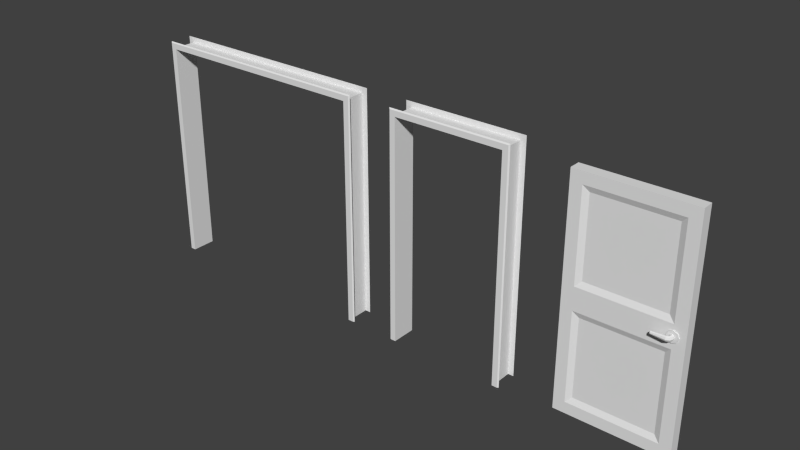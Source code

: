 # Source: doors.blend  (saved by Blender 2.67.0; exported with 4.5.12 LTS)
import bpy
from mathutils import Matrix  # noqa: F401  (used for matrix-valued properties, if any)

bpy.ops.wm.read_factory_settings(use_empty=True)
scene = bpy.context.scene
scene.name = 'Scene'

# ---- collections
col_collection_1 = bpy.data.collections.new('Collection 1'); scene.collection.children.link(col_collection_1)

# ---- world
world_world = bpy.data.worlds.new('World'); scene.world = world_world
world_world.color = (0.05088, 0.05088, 0.05088)
world_world.use_sun_shadow = False
world_world.sun_shadow_jitter_overblur = 0.0
world_world.cycles.sampling_method = 'MANUAL'
world_world.cycles.sample_map_resolution = 256

# ---- meshes
me_cube = bpy.data.meshes.new('Cube')
me_cube.from_pydata([(0.01, -3.775e-09, 0.05), (0.01, 3.775e-09, -0.05), (0.99, 3.775e-09, -0.05), (0.99, -3.775e-09, 0.05), (0.01, 1.99, 0.05), (0.01, 1.99, -0.05), (0.99, 1.99, -0.05), (0.99, 1.99, 0.05), (0.01, 0.995, -0.05), (0.01, 0.995, 0.05), (0.99, 1.0, -0.05), (0.99, 1.0, 0.05), (0.89, 0.895, 0.05), (0.89, 0.1, 0.05), (0.11, 0.1, 0.05), (0.11, 0.895, 0.05), (0.11, 1.095, 0.05), (0.11, 1.89, 0.05), (0.89, 1.89, 0.05), (0.89, 1.095, 0.05), (0.11, 1.89, -0.05), (0.89, 1.89, -0.05), (0.11, 1.095, -0.05), (0.89, 1.095, -0.05), (0.11, 0.895, -0.05), (0.11, 0.1, -0.05), (0.89, 0.895, -0.05), (0.89, 0.1, -0.05), (0.84, 0.845, 0.03), (0.84, 0.15, 0.03), (0.16, 0.15, 0.03), (0.16, 0.845, 0.03), (0.16, 1.145, 0.03), (0.16, 1.84, 0.03), (0.84, 1.84, 0.03), (0.84, 1.145, 0.03), (0.16, 0.845, -0.03), (0.16, 0.15, -0.03), (0.84, 0.845, -0.03), (0.84, 0.15, -0.03), (0.16, 1.84, -0.03), (0.84, 1.84, -0.03), (0.16, 1.145, -0.03), (0.84, 1.145, -0.03), (0.79, 1.0, 0.05), (0.79, 1.0, -0.05), (0.89, 0.9503, 0.05), (0.8546, 0.965, 0.05), (0.84, 1.0, 0.05), (0.8546, 1.036, 0.05), (0.89, 1.05, 0.05), (0.9254, 1.036, 0.05), (0.94, 1.0, 0.05), (0.9254, 0.965, 0.05), (0.89, 0.9503, -0.05), (0.8546, 0.965, -0.05), (0.84, 1.0, -0.05), (0.8546, 1.036, -0.05), (0.89, 1.05, -0.05), (0.9254, 1.036, -0.05), (0.94, 1.0, -0.05), (0.9254, 0.965, -0.05), (0.89, 0.9503, 0.06), (0.8546, 0.965, 0.06), (0.84, 1.0, 0.06), (0.8546, 1.036, 0.06), (0.89, 1.05, 0.06), (0.9254, 1.036, 0.06), (0.94, 1.0, 0.06), (0.9254, 0.965, 0.06), (0.89, 0.9503, -0.06), (0.8546, 0.965, -0.06), (0.84, 1.0, -0.06), (0.8546, 1.036, -0.06), (0.89, 1.05, -0.06), (0.9254, 1.036, -0.06), (0.94, 1.0, -0.06), (0.9254, 0.965, -0.06), (0.89, 0.9793, 0.06), (0.8752, 0.9854, 0.06), (0.869, 1.0, 0.06), (0.8752, 1.015, 0.06), (0.89, 1.021, 0.06), (0.9048, 1.015, 0.06), (0.911, 1.0, 0.06), (0.9048, 0.9854, 0.06), (0.89, 0.9793, 0.08), (0.8752, 0.9854, 0.08), (0.8752, 1.015, 0.08), (0.89, 1.021, 0.08), (0.9048, 1.015, 0.08), (0.911, 1.0, 0.08), (0.9048, 0.9854, 0.08), (0.8838, 0.9793, 0.09485), (0.8733, 0.9854, 0.08435), (0.869, 1.0, 0.08), (0.8733, 1.015, 0.08435), (0.8838, 1.021, 0.09485), (0.8943, 1.015, 0.1053), (0.8987, 1.0, 0.1097), (0.8943, 0.9854, 0.1053), (0.869, 0.9793, 0.101), (0.869, 0.9854, 0.08615), (0.869, 1.015, 0.08615), (0.869, 1.021, 0.101), (0.869, 1.015, 0.1158), (0.869, 1.0, 0.122), (0.869, 0.9854, 0.1158), (0.749, 1.0, 0.0884), (0.749, 0.9877, 0.101), (0.749, 0.9913, 0.09209), (0.749, 1.009, 0.09209), (0.749, 1.013, 0.101), (0.749, 1.009, 0.1099), (0.749, 1.0, 0.1136), (0.749, 0.9913, 0.1099), (0.74, 1.0, 0.1), (0.89, 0.9793, -0.06), (0.8752, 0.9854, -0.06), (0.869, 1.0, -0.06), (0.8752, 1.015, -0.06), (0.89, 1.021, -0.06), (0.9048, 1.015, -0.06), (0.911, 1.0, -0.06), (0.9048, 0.9854, -0.06), (0.89, 0.9793, -0.08), (0.8752, 0.9854, -0.08), (0.8752, 1.015, -0.08), (0.89, 1.021, -0.08), (0.9048, 1.015, -0.08), (0.911, 1.0, -0.08), (0.9048, 0.9854, -0.08), (0.8838, 0.9793, -0.09485), (0.8733, 0.9854, -0.08435), (0.869, 1.0, -0.08), (0.8733, 1.015, -0.08435), (0.8838, 1.021, -0.09485), (0.8943, 1.015, -0.1053), (0.8987, 1.0, -0.1097), (0.8943, 0.9854, -0.1053), (0.869, 0.9793, -0.101), (0.869, 0.9854, -0.08615), (0.869, 1.015, -0.08615), (0.869, 1.021, -0.101), (0.869, 1.015, -0.1158), (0.869, 1.0, -0.122), (0.869, 0.9854, -0.1158), (0.749, 1.0, -0.0884), (0.749, 0.9877, -0.101), (0.749, 0.9913, -0.09209), (0.749, 1.009, -0.09209), (0.749, 1.013, -0.101), (0.749, 1.009, -0.1099), (0.749, 1.0, -0.1136), (0.749, 0.9913, -0.1099), (0.74, 1.0, -0.1)], [], [(9, 8, 1, 0), (36, 38, 39, 37), (10, 11, 3, 2), (28, 31, 30, 29), (0, 1, 2, 3), (7, 6, 5, 4), (4, 5, 8, 9), (40, 41, 43, 42), (6, 7, 11, 10), (34, 33, 32, 35), (12, 13, 3, 11), (13, 14, 0, 3), (14, 15, 9, 0), (16, 17, 4, 9), (17, 18, 7, 4), (18, 19, 11, 7), (21, 20, 5, 6), (20, 22, 8, 5), (23, 21, 6, 10), (24, 25, 1, 8), (27, 26, 10, 2), (25, 27, 2, 1), (28, 29, 13, 12), (29, 30, 14, 13), (30, 31, 15, 14), (31, 28, 12, 15), (32, 33, 17, 16), (33, 34, 18, 17), (34, 35, 19, 18), (35, 32, 16, 19), (36, 37, 25, 24), (39, 38, 26, 27), (37, 39, 27, 25), (38, 36, 24, 26), (41, 40, 20, 21), (40, 42, 22, 20), (43, 41, 21, 23), (42, 43, 23, 22), (19, 49, 50), (44, 49, 19), (49, 44, 48), (48, 44, 47), (12, 47, 44), (47, 12, 46), (46, 12, 53), (11, 53, 12), (53, 11, 52), (52, 11, 51), (19, 51, 11), (51, 19, 50), (26, 54, 61), (61, 10, 26), (61, 60, 10), (60, 59, 10), (59, 23, 10), (59, 58, 23), (58, 57, 23), (45, 23, 57), (57, 56, 45), (56, 55, 45), (26, 45, 55), (55, 54, 26), (46, 53, 69, 62), (49, 48, 64, 65), (51, 50, 66, 67), (53, 52, 68, 69), (48, 47, 63, 64), (50, 49, 65, 66), (52, 51, 67, 68), (47, 46, 62, 63), (61, 77, 76, 60), (56, 72, 71, 55), (58, 74, 73, 57), (60, 76, 75, 59), (55, 71, 70, 54), (54, 70, 77, 61), (57, 73, 72, 56), (59, 75, 74, 58), (64, 63, 79, 80), (66, 65, 81, 82), (68, 67, 83, 84), (63, 62, 78, 79), (62, 69, 85, 78), (65, 64, 80, 81), (67, 66, 82, 83), (69, 68, 84, 85), (82, 81, 88, 89), (84, 83, 90, 91), (79, 78, 86, 87), (78, 85, 92, 86), (83, 82, 89, 90), (85, 84, 91, 92), (90, 89, 97, 98), (92, 91, 99, 100), (89, 88, 96, 97), (91, 90, 98, 99), (87, 86, 93, 94), (86, 92, 100, 93), (99, 98, 105, 106), (94, 93, 101, 102), (93, 100, 107, 101), (98, 97, 104, 105), (100, 99, 106, 107), (97, 96, 103, 104), (81, 80, 95, 88), (80, 79, 87, 95), (95, 87, 94), (88, 95, 96), (96, 95, 103), (95, 94, 102), (106, 105, 113, 114), (101, 107, 115, 109), (103, 95, 108, 111), (102, 101, 109, 110), (105, 104, 112, 113), (107, 106, 114, 115), (95, 102, 110, 108), (104, 103, 111, 112), (116, 113, 112), (116, 114, 113), (116, 115, 114), (116, 109, 115), (116, 110, 109), (116, 108, 110), (116, 111, 108), (116, 112, 111), (121, 128, 127, 120), (123, 130, 129, 122), (118, 126, 125, 117), (117, 125, 131, 124), (122, 129, 128, 121), (124, 131, 130, 123), (129, 137, 136, 128), (131, 139, 138, 130), (128, 136, 135, 127), (130, 138, 137, 129), (126, 133, 132, 125), (125, 132, 139, 131), (138, 145, 144, 137), (133, 141, 140, 132), (132, 140, 146, 139), (137, 144, 143, 136), (139, 146, 145, 138), (136, 143, 142, 135), (120, 127, 134, 119), (119, 134, 126, 118), (127, 135, 134), (145, 153, 152, 144), (140, 148, 154, 146), (142, 150, 147, 134), (141, 149, 148, 140), (144, 152, 151, 143), (146, 154, 153, 145), (134, 147, 149, 141), (143, 151, 150, 142), (155, 151, 152), (155, 152, 153), (155, 153, 154), (155, 154, 148), (155, 148, 149), (155, 149, 147), (155, 147, 150), (155, 150, 151), (72, 119, 118, 71), (74, 121, 120, 73), (76, 123, 122, 75), (71, 118, 117, 70), (70, 117, 124, 77), (73, 120, 119, 72), (75, 122, 121, 74), (77, 124, 123, 76), (23, 45, 8, 22), (45, 26, 24, 8), (16, 9, 44, 19), (15, 12, 44, 9)])
me_cube.use_remesh_preserve_volume = False
me_cube.use_remesh_preserve_attributes = False
me_cube.use_mirror_vertex_groups = False
me_cube.update()
me_cube_001 = bpy.data.meshes.new('Cube.001')
me_cube_001.from_pydata([(-1.0, -8.305e-09, 0.11), (-1.0, 8.305e-09, -0.11), (-0.99, 8.305e-09, -0.11), (-0.99, -8.305e-09, 0.11), (-0.99, 7.55e-09, -0.1), (-0.99, -7.55e-09, 0.1), (-1.0, -7.55e-09, 0.1), (-1.0, 7.55e-09, -0.1), (-1.0, 2.0, -0.11), (-1.05, -7.55e-09, 0.1), (-1.04, -7.55e-09, 0.1), (-1.04, -8.305e-09, 0.11), (-1.0, 2.0, 0.11), (-1.05, 7.55e-09, -0.1), (-1.04, 7.55e-09, -0.1), (-1.04, 8.305e-09, -0.11), (-0.99, 1.99, 0.1), (-0.99, 1.99, -0.1), (-0.99, 1.99, 0.11), (-0.99, 1.99, -0.11), (-1.0, 2.0, 0.1), (-1.0, 2.0, -0.1), (-1.05, 2.05, 0.1), (-1.04, 2.04, 0.1), (-1.04, 2.04, 0.11), (-1.05, 2.05, -0.1), (-1.04, 2.04, -0.1), (-1.04, 2.04, -0.11), (1.0, 2.0, -0.11), (1.0, 2.0, 0.11), (0.99, 1.99, 0.1), (0.99, 1.99, -0.1), (0.99, 1.99, 0.11), (0.99, 1.99, -0.11), (1.0, 2.0, 0.1), (1.0, 2.0, -0.1), (1.05, 2.05, 0.1), (1.04, 2.04, 0.1), (1.04, 2.04, 0.11), (1.05, 2.05, -0.1), (1.04, 2.04, -0.1), (1.04, 2.04, -0.11), (1.0, 8.305e-09, -0.11), (1.0, -8.305e-09, 0.11), (0.99, -7.55e-09, 0.1), (0.99, 7.55e-09, -0.1), (0.99, -8.305e-09, 0.11), (0.99, 8.305e-09, -0.11), (1.0, -7.55e-09, 0.1), (1.0, 7.55e-09, -0.1), (1.05, -7.55e-09, 0.1), (1.04, -7.55e-09, 0.1), (1.04, -8.305e-09, 0.11), (1.05, 7.55e-09, -0.1), (1.04, 7.55e-09, -0.1), (1.04, 8.305e-09, -0.11)], [], [(1, 7, 14, 15), (20, 34, 35, 21), (6, 0, 11, 10), (6, 7, 4, 5), (7, 1, 2, 4), (0, 6, 5, 3), (23, 37, 34, 20), (10, 11, 9), (15, 14, 13), (26, 40, 39, 25), (16, 30, 32, 18), (27, 41, 28, 8), (8, 28, 33, 19), (18, 32, 29, 12), (6, 20, 21, 7), (7, 21, 26, 14), (2, 19, 17, 4), (15, 27, 8, 1), (9, 22, 23, 10), (4, 17, 16, 5), (14, 26, 25, 13), (0, 12, 24, 11), (3, 18, 12, 0), (1, 8, 19, 2), (11, 24, 22, 9), (5, 16, 18, 3), (13, 25, 27, 15), (10, 23, 20, 6), (32, 46, 43, 29), (31, 45, 44, 30), (36, 50, 51, 37), (39, 53, 55, 41), (29, 43, 52, 38), (33, 47, 45, 31), (35, 49, 54, 40), (24, 38, 36, 22), (21, 35, 40, 26), (19, 33, 31, 17), (25, 39, 41, 27), (22, 36, 37, 23), (17, 31, 30, 16), (12, 29, 38, 24), (48, 51, 52, 43), (42, 55, 54, 49), (48, 44, 45, 49), (49, 45, 47, 42), (43, 46, 44, 48), (51, 50, 52), (55, 53, 54), (28, 42, 47, 33), (41, 55, 42, 28), (30, 44, 46, 32), (40, 54, 53, 39), (37, 51, 48, 34), (34, 48, 49, 35), (38, 52, 50, 36)])
me_cube_001.use_remesh_preserve_volume = False
me_cube_001.use_remesh_preserve_attributes = False
me_cube_001.use_mirror_vertex_groups = False
me_cube_001.update()
me_cube_002 = bpy.data.meshes.new('Cube.002')
me_cube_002.from_pydata([(-0.5, -8.305e-09, 0.11), (-0.5, 8.305e-09, -0.11), (-0.49, 8.305e-09, -0.11), (-0.49, -8.305e-09, 0.11), (-0.49, 7.55e-09, -0.1), (-0.49, -7.55e-09, 0.1), (-0.5, -7.55e-09, 0.1), (-0.5, 7.55e-09, -0.1), (-0.5, 2.0, -0.11), (-0.55, -7.55e-09, 0.1), (-0.54, -7.55e-09, 0.1), (-0.54, -8.305e-09, 0.11), (-0.5, 2.0, 0.11), (-0.55, 7.55e-09, -0.1), (-0.54, 7.55e-09, -0.1), (-0.54, 8.305e-09, -0.11), (-0.49, 1.99, 0.1), (-0.49, 1.99, -0.1), (-0.49, 1.99, 0.11), (-0.49, 1.99, -0.11), (-0.5, 2.0, 0.1), (-0.5, 2.0, -0.1), (-0.55, 2.05, 0.1), (-0.54, 2.04, 0.1), (-0.54, 2.04, 0.11), (-0.55, 2.05, -0.1), (-0.54, 2.04, -0.1), (-0.54, 2.04, -0.11), (0.5, 2.0, -0.11), (0.5, 2.0, 0.11), (0.49, 1.99, 0.1), (0.49, 1.99, -0.1), (0.49, 1.99, 0.11), (0.49, 1.99, -0.11), (0.5, 2.0, 0.1), (0.5, 2.0, -0.1), (0.55, 2.05, 0.1), (0.54, 2.04, 0.1), (0.54, 2.04, 0.11), (0.55, 2.05, -0.1), (0.54, 2.04, -0.1), (0.54, 2.04, -0.11), (0.5, 8.305e-09, -0.11), (0.5, -8.305e-09, 0.11), (0.49, -7.55e-09, 0.1), (0.49, 7.55e-09, -0.1), (0.49, -8.305e-09, 0.11), (0.49, 8.305e-09, -0.11), (0.5, -7.55e-09, 0.1), (0.5, 7.55e-09, -0.1), (0.55, -7.55e-09, 0.1), (0.54, -7.55e-09, 0.1), (0.54, -8.305e-09, 0.11), (0.55, 7.55e-09, -0.1), (0.54, 7.55e-09, -0.1), (0.54, 8.305e-09, -0.11)], [], [(1, 7, 14, 15), (20, 34, 35, 21), (6, 0, 11, 10), (6, 7, 4, 5), (7, 1, 2, 4), (0, 6, 5, 3), (23, 37, 34, 20), (10, 11, 9), (15, 14, 13), (26, 40, 39, 25), (16, 30, 32, 18), (27, 41, 28, 8), (8, 28, 33, 19), (18, 32, 29, 12), (6, 20, 21, 7), (7, 21, 26, 14), (2, 19, 17, 4), (15, 27, 8, 1), (9, 22, 23, 10), (4, 17, 16, 5), (14, 26, 25, 13), (0, 12, 24, 11), (3, 18, 12, 0), (1, 8, 19, 2), (11, 24, 22, 9), (5, 16, 18, 3), (13, 25, 27, 15), (10, 23, 20, 6), (32, 46, 43, 29), (31, 45, 44, 30), (36, 50, 51, 37), (39, 53, 55, 41), (29, 43, 52, 38), (33, 47, 45, 31), (35, 49, 54, 40), (24, 38, 36, 22), (21, 35, 40, 26), (19, 33, 31, 17), (25, 39, 41, 27), (22, 36, 37, 23), (17, 31, 30, 16), (12, 29, 38, 24), (48, 51, 52, 43), (42, 55, 54, 49), (48, 44, 45, 49), (49, 45, 47, 42), (43, 46, 44, 48), (51, 50, 52), (55, 53, 54), (28, 42, 47, 33), (41, 55, 42, 28), (30, 44, 46, 32), (40, 54, 53, 39), (37, 51, 48, 34), (34, 48, 49, 35), (38, 52, 50, 36)])
me_cube_002.use_remesh_preserve_volume = False
me_cube_002.use_remesh_preserve_attributes = False
me_cube_002.use_mirror_vertex_groups = False
me_cube_002.update()

# ---- objects
ob_door_wood_1 = bpy.data.objects.new('door_wood_1', me_cube)
ob_door_frame_double = bpy.data.objects.new('door_frame_double', me_cube_001)
ob_door_frame_single = bpy.data.objects.new('door_frame_single', me_cube_002)

# ---- transforms, parenting, visibility, modifiers, constraints
ob_door_wood_1.location = (2.0, 0.0, 0.0)
ob_door_wood_1.rotation_euler = (1.571, 2.22e-16, 2.22e-16)
ob_door_wood_1.lineart.crease_threshold = 0.0
ob_door_frame_double.location = (-1.0, 0.0, 0.0)
ob_door_frame_double.rotation_euler = (1.571, 2.22e-16, 2.22e-16)
ob_door_frame_double.lineart.crease_threshold = 0.0
ob_door_frame_single.location = (1.0, 0.0, 0.0)
ob_door_frame_single.rotation_euler = (1.571, 2.22e-16, 2.22e-16)
ob_door_frame_single.lineart.crease_threshold = 0.0

# ---- collection membership
col_collection_1.objects.link(ob_door_wood_1)
col_collection_1.objects.link(ob_door_frame_double)
col_collection_1.objects.link(ob_door_frame_single)

# ---- scene / render settings (as saved in the file)
scene.frame_start = 1; scene.frame_end = 250; scene.frame_set(1)
scene.render.engine = 'BLENDER_EEVEE_NEXT'
scene.render.image_settings.color_mode = 'RGB'
scene.render.image_settings.compression = 90
scene.render.resolution_percentage = 50
scene.render.dither_intensity = 0.0
scene.cycles.use_denoising = False
scene.cycles.samples = 10
scene.cycles.sampling_pattern = 'TABULATED_SOBOL'
scene.cycles.light_sampling_threshold = 0.0
scene.cycles.use_adaptive_sampling = False
scene.cycles.use_light_tree = False
scene.cycles.blur_glossy = 0.0
scene.cycles.volume_bounces = 1
scene.cycles.pixel_filter_type = 'GAUSSIAN'
scene.cycles.sample_clamp_indirect = 0.0
scene.view_settings.view_transform = 'Standard'
bpy.context.view_layer.update()

# ---- added for rendering (the .blend has no active camera and no usable light): camera, sun
cam_auto = bpy.data.cameras.new('AutoCamera')
cam_auto.lens = 50.0
cam_auto.sensor_width = 36.0
cam_auto.clip_end = 1000.0
ob_auto_camera = bpy.data.objects.new('AutoCamera', cam_auto)
scene.collection.objects.link(ob_auto_camera)
ob_auto_camera.location = (5.50917, -6.04701, 5.05634)
ob_auto_camera.rotation_euler = (1.09748, -7.21219e-08, 0.694738)
scene.camera = ob_auto_camera
light_auto_sun = bpy.data.lights.new('AutoSun', 'SUN')
light_auto_sun.energy = 3.0
light_auto_sun.angle = 0.0523599
ob_auto_sun = bpy.data.objects.new('AutoSun', light_auto_sun)
scene.collection.objects.link(ob_auto_sun)
ob_auto_sun.rotation_euler = (0.872665, 0.174533, 0.523599)
bpy.context.view_layer.update()
